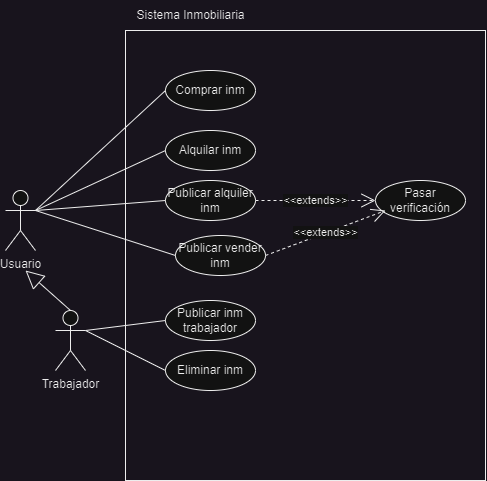

The diagram above was exported from draw.io. Its source (the exported page's mxGraphModel, read from the mxfile embedded in the PNG):
<mxGraphModel dx="915" dy="1360" grid="1" gridSize="10" guides="1" tooltips="1" connect="1" arrows="1" fold="1" page="1" pageScale="1" pageWidth="1169" pageHeight="827" math="0" shadow="0">
  <root>
    <mxCell id="0" />
    <mxCell id="1" parent="0" />
    <mxCell id="k1Mj0svfdqCu7G3vhnCl-3" value="" style="rounded=0;whiteSpace=wrap;html=1;fillColor=none;" vertex="1" parent="1">
      <mxGeometry x="320" y="-60" width="360" height="450" as="geometry" />
    </mxCell>
    <mxCell id="k1Mj0svfdqCu7G3vhnCl-1" value="Trabajador" style="shape=umlActor;verticalLabelPosition=bottom;verticalAlign=top;html=1;outlineConnect=0;" vertex="1" parent="1">
      <mxGeometry x="250" y="220" width="30" height="60" as="geometry" />
    </mxCell>
    <mxCell id="k1Mj0svfdqCu7G3vhnCl-4" value="Sistema Inmobiliaria" style="text;html=1;align=center;verticalAlign=middle;resizable=0;points=[];autosize=1;strokeColor=none;fillColor=none;" vertex="1" parent="1">
      <mxGeometry x="320" y="-90" width="130" height="30" as="geometry" />
    </mxCell>
    <mxCell id="k1Mj0svfdqCu7G3vhnCl-5" value="Usuario" style="shape=umlActor;verticalLabelPosition=bottom;verticalAlign=top;html=1;outlineConnect=0;" vertex="1" parent="1">
      <mxGeometry x="200" y="100" width="30" height="60" as="geometry" />
    </mxCell>
    <mxCell id="k1Mj0svfdqCu7G3vhnCl-6" value="Publicar inm&lt;br&gt;trabajador" style="ellipse;whiteSpace=wrap;html=1;" vertex="1" parent="1">
      <mxGeometry x="360" y="210" width="90" height="40" as="geometry" />
    </mxCell>
    <mxCell id="k1Mj0svfdqCu7G3vhnCl-7" value="Eliminar inm" style="ellipse;whiteSpace=wrap;html=1;" vertex="1" parent="1">
      <mxGeometry x="360" y="260" width="90" height="40" as="geometry" />
    </mxCell>
    <mxCell id="k1Mj0svfdqCu7G3vhnCl-11" value="Publicar vender inm" style="ellipse;whiteSpace=wrap;html=1;" vertex="1" parent="1">
      <mxGeometry x="370" y="145" width="90" height="40" as="geometry" />
    </mxCell>
    <mxCell id="k1Mj0svfdqCu7G3vhnCl-12" value="" style="endArrow=none;html=1;rounded=0;entryX=1;entryY=0.3333333333333333;entryDx=0;entryDy=0;entryPerimeter=0;exitX=0;exitY=0.5;exitDx=0;exitDy=0;" edge="1" parent="1" source="k1Mj0svfdqCu7G3vhnCl-6" target="k1Mj0svfdqCu7G3vhnCl-1">
      <mxGeometry width="50" height="50" relative="1" as="geometry">
        <mxPoint x="410" y="270" as="sourcePoint" />
        <mxPoint x="460" y="220" as="targetPoint" />
      </mxGeometry>
    </mxCell>
    <mxCell id="k1Mj0svfdqCu7G3vhnCl-13" value="" style="endArrow=none;html=1;rounded=0;exitX=0;exitY=0.5;exitDx=0;exitDy=0;" edge="1" parent="1" source="k1Mj0svfdqCu7G3vhnCl-7">
      <mxGeometry width="50" height="50" relative="1" as="geometry">
        <mxPoint x="370" y="240" as="sourcePoint" />
        <mxPoint x="280" y="240" as="targetPoint" />
      </mxGeometry>
    </mxCell>
    <mxCell id="k1Mj0svfdqCu7G3vhnCl-17" value="" style="endArrow=block;endSize=16;endFill=0;html=1;rounded=0;exitX=0.5;exitY=0;exitDx=0;exitDy=0;exitPerimeter=0;" edge="1" parent="1" source="k1Mj0svfdqCu7G3vhnCl-1">
      <mxGeometry width="160" relative="1" as="geometry">
        <mxPoint x="350" y="250" as="sourcePoint" />
        <mxPoint x="220" y="180" as="targetPoint" />
      </mxGeometry>
    </mxCell>
    <mxCell id="k1Mj0svfdqCu7G3vhnCl-20" value="Publicar alquiler inm" style="ellipse;whiteSpace=wrap;html=1;" vertex="1" parent="1">
      <mxGeometry x="360" y="90" width="90" height="40" as="geometry" />
    </mxCell>
    <mxCell id="k1Mj0svfdqCu7G3vhnCl-21" value="" style="endArrow=none;html=1;rounded=0;exitX=0;exitY=0.5;exitDx=0;exitDy=0;" edge="1" parent="1" source="k1Mj0svfdqCu7G3vhnCl-20">
      <mxGeometry width="50" height="50" relative="1" as="geometry">
        <mxPoint x="370" y="170" as="sourcePoint" />
        <mxPoint x="230" y="120" as="targetPoint" />
      </mxGeometry>
    </mxCell>
    <mxCell id="k1Mj0svfdqCu7G3vhnCl-22" value="Pasar verificación" style="ellipse;whiteSpace=wrap;html=1;" vertex="1" parent="1">
      <mxGeometry x="570" y="90" width="90" height="40" as="geometry" />
    </mxCell>
    <mxCell id="k1Mj0svfdqCu7G3vhnCl-23" value="&amp;lt;&amp;lt;extends&amp;gt;&amp;gt;" style="endArrow=open;endSize=12;dashed=1;html=1;rounded=0;exitX=1;exitY=0.5;exitDx=0;exitDy=0;entryX=0;entryY=0.5;entryDx=0;entryDy=0;" edge="1" parent="1" source="k1Mj0svfdqCu7G3vhnCl-20" target="k1Mj0svfdqCu7G3vhnCl-22">
      <mxGeometry x="0.0049" width="160" relative="1" as="geometry">
        <mxPoint x="350" y="250" as="sourcePoint" />
        <mxPoint x="510" y="250" as="targetPoint" />
        <mxPoint as="offset" />
      </mxGeometry>
    </mxCell>
    <mxCell id="k1Mj0svfdqCu7G3vhnCl-24" value="Comprar inm" style="ellipse;whiteSpace=wrap;html=1;" vertex="1" parent="1">
      <mxGeometry x="360" y="-20" width="90" height="40" as="geometry" />
    </mxCell>
    <mxCell id="k1Mj0svfdqCu7G3vhnCl-25" value="Alquilar inm" style="ellipse;whiteSpace=wrap;html=1;" vertex="1" parent="1">
      <mxGeometry x="360" y="40" width="90" height="40" as="geometry" />
    </mxCell>
    <mxCell id="k1Mj0svfdqCu7G3vhnCl-26" value="" style="endArrow=none;html=1;rounded=0;exitX=0;exitY=0.5;exitDx=0;exitDy=0;" edge="1" parent="1" source="k1Mj0svfdqCu7G3vhnCl-25">
      <mxGeometry width="50" height="50" relative="1" as="geometry">
        <mxPoint x="370" y="120" as="sourcePoint" />
        <mxPoint x="230" y="120" as="targetPoint" />
      </mxGeometry>
    </mxCell>
    <mxCell id="k1Mj0svfdqCu7G3vhnCl-27" value="" style="endArrow=none;html=1;rounded=0;exitX=0;exitY=0.5;exitDx=0;exitDy=0;" edge="1" parent="1" source="k1Mj0svfdqCu7G3vhnCl-24">
      <mxGeometry width="50" height="50" relative="1" as="geometry">
        <mxPoint x="380" y="130" as="sourcePoint" />
        <mxPoint x="230" y="120" as="targetPoint" />
      </mxGeometry>
    </mxCell>
    <mxCell id="k1Mj0svfdqCu7G3vhnCl-29" value="&amp;lt;&amp;lt;extends&amp;gt;&amp;gt;" style="endArrow=open;endSize=12;dashed=1;html=1;rounded=0;exitX=1;exitY=0.5;exitDx=0;exitDy=0;entryX=0;entryY=0.5;entryDx=0;entryDy=0;" edge="1" parent="1" source="k1Mj0svfdqCu7G3vhnCl-11">
      <mxGeometry x="0.0049" width="160" relative="1" as="geometry">
        <mxPoint x="460" y="120" as="sourcePoint" />
        <mxPoint x="580" y="120" as="targetPoint" />
        <mxPoint as="offset" />
      </mxGeometry>
    </mxCell>
    <mxCell id="k1Mj0svfdqCu7G3vhnCl-30" value="" style="endArrow=none;html=1;rounded=0;exitX=0;exitY=0.5;exitDx=0;exitDy=0;" edge="1" parent="1" source="k1Mj0svfdqCu7G3vhnCl-11">
      <mxGeometry width="50" height="50" relative="1" as="geometry">
        <mxPoint x="370" y="120" as="sourcePoint" />
        <mxPoint x="230" y="120" as="targetPoint" />
      </mxGeometry>
    </mxCell>
  </root>
</mxGraphModel>